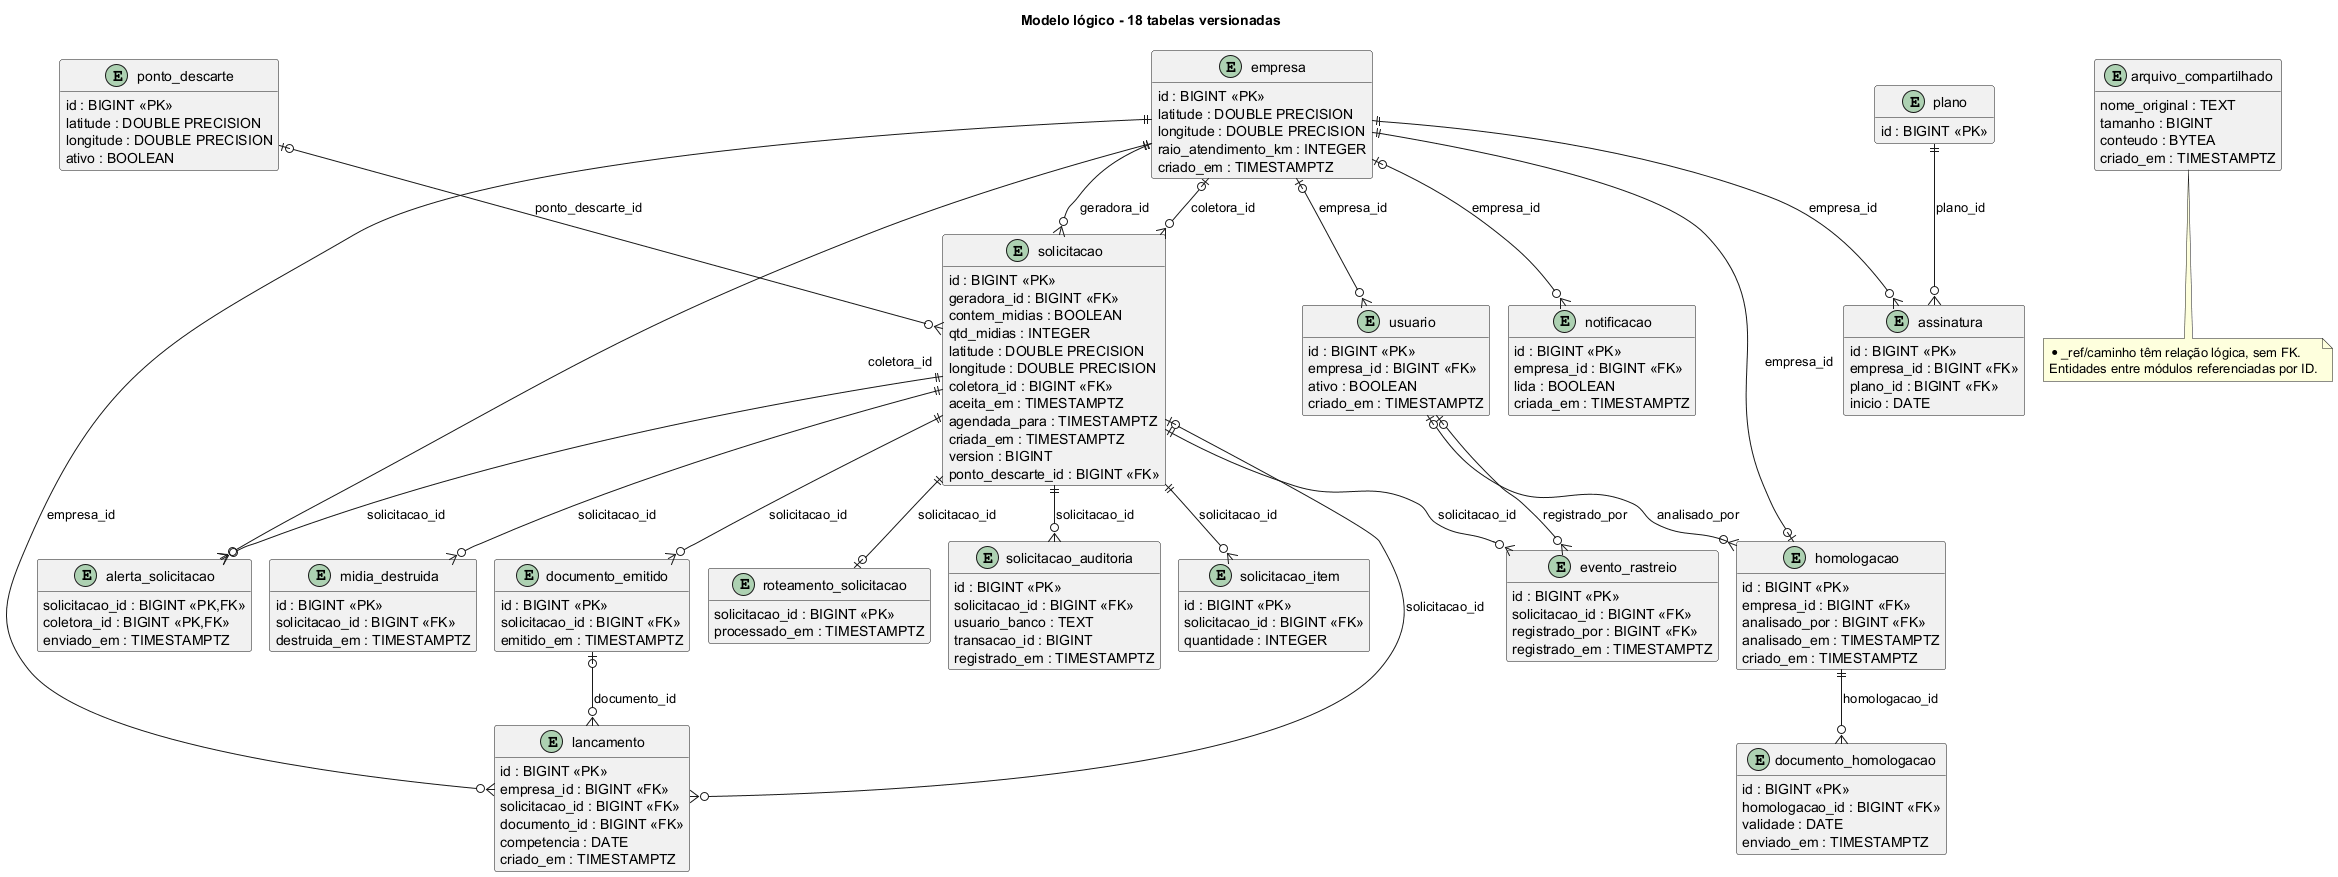

The diagram above was rendered by PlantUML. Its source (embedded in the PNG):
@startuml
!pragma layout smetana
title Modelo lógico - 18 tabelas versionadas
hide methods
entity empresa {
  id : BIGINT <<PK>>
  tipo : VARCHAR(20)
  razao_social : VARCHAR(150)
  cnpj : VARCHAR(14)
  telefone : VARCHAR(20)
  endereco : VARCHAR(200)
  cidade : VARCHAR(100)
  uf : CHAR(2)
  latitude : DOUBLE PRECISION
  longitude : DOUBLE PRECISION
  raio_atendimento_km : INTEGER
  criado_em : TIMESTAMPTZ
}
entity usuario {
  id : BIGINT <<PK>>
  empresa_id : BIGINT <<FK>>
  nome : VARCHAR(120)
  email : VARCHAR(150)
  senha_hash : VARCHAR(100)
  perfil : VARCHAR(20)
  ativo : BOOLEAN
  criado_em : TIMESTAMPTZ
}
entity homologacao {
  id : BIGINT <<PK>>
  empresa_id : BIGINT <<FK>>
  status : VARCHAR(20)
  motivo : VARCHAR(500)
  analisado_por : BIGINT <<FK>>
  analisado_em : TIMESTAMPTZ
  criado_em : TIMESTAMPTZ
}
entity documento_homologacao {
  id : BIGINT <<PK>>
  homologacao_id : BIGINT <<FK>>
  tipo : VARCHAR(30)
  arquivo_ref : VARCHAR(300)
  nome_original : VARCHAR(200)
  validade : DATE
  enviado_em : TIMESTAMPTZ
}
entity solicitacao {
  id : BIGINT <<PK>>
  geradora_id : BIGINT <<FK>>
  descricao : VARCHAR(1000)
  peso_estimado_kg : NUMERIC(10,
  contem_midias : BOOLEAN
  qtd_midias : INTEGER
  endereco : VARCHAR(200)
  cidade : VARCHAR(100)
  uf : CHAR(2)
  latitude : DOUBLE PRECISION
  longitude : DOUBLE PRECISION
  status : VARCHAR(20)
  coletora_id : BIGINT <<FK>>
  aceita_em : TIMESTAMPTZ
  agendada_para : TIMESTAMPTZ
  criada_em : TIMESTAMPTZ
  version : BIGINT
  ponto_descarte_id : BIGINT <<FK>>
}
entity solicitacao_item {
  id : BIGINT <<PK>>
  solicitacao_id : BIGINT <<FK>>
  tipo_residuo : VARCHAR(30)
  quantidade : INTEGER
  peso_kg : NUMERIC(10,
  identificacao : VARCHAR(150)
}
entity alerta_solicitacao {
  solicitacao_id : BIGINT <<PK,FK>>
  coletora_id : BIGINT <<PK,FK>>
  distancia_km : NUMERIC(8,
  enviado_em : TIMESTAMPTZ
}
entity evento_rastreio {
  id : BIGINT <<PK>>
  solicitacao_id : BIGINT <<FK>>
  tipo : VARCHAR(30)
  descricao : VARCHAR(500)
  peso_real_kg : NUMERIC(10,
  evidencia_ref : VARCHAR(300)
  registrado_por : BIGINT <<FK>>
  registrado_em : TIMESTAMPTZ
}
entity midia_destruida {
  id : BIGINT <<PK>>
  solicitacao_id : BIGINT <<FK>>
  numero_serie : VARCHAR(100)
  tipo : VARCHAR(10)
  metodo : VARCHAR(20)
  nivel : VARCHAR(10)
  destruida_em : TIMESTAMPTZ
  evidencia_ref : VARCHAR(300)
}
entity documento_emitido {
  id : BIGINT <<PK>>
  solicitacao_id : BIGINT <<FK>>
  tipo : VARCHAR(30)
  numero : VARCHAR(40)
  arquivo_ref : VARCHAR(300)
  hash_sha256 : CHAR(64)
  codigo_verificacao : VARCHAR(40)
  emitido_em : TIMESTAMPTZ
}
entity notificacao {
  id : BIGINT <<PK>>
  empresa_id : BIGINT <<FK>>
  tipo : VARCHAR(40)
  titulo : VARCHAR(150)
  mensagem : VARCHAR(500)
  link : VARCHAR(300)
  lida : BOOLEAN
  criada_em : TIMESTAMPTZ
}
entity ponto_descarte {
  id : BIGINT <<PK>>
  nome : VARCHAR(150)
  endereco : VARCHAR(200)
  cidade : VARCHAR(100)
  uf : CHAR(2)
  latitude : DOUBLE PRECISION
  longitude : DOUBLE PRECISION
  tipos_aceitos : VARCHAR(300)
  horario : VARCHAR(150)
  ativo : BOOLEAN
}
entity plano {
  id : BIGINT <<PK>>
  nome : VARCHAR(60)
  valor_mensal : NUMERIC(10,
}
entity assinatura {
  id : BIGINT <<PK>>
  empresa_id : BIGINT <<FK>>
  plano_id : BIGINT <<FK>>
  status : VARCHAR(20)
  inicio : DATE
}
entity lancamento {
  id : BIGINT <<PK>>
  empresa_id : BIGINT <<FK>>
  tipo : VARCHAR(20)
  solicitacao_id : BIGINT <<FK>>
  documento_id : BIGINT <<FK>>
  valor : NUMERIC(10,
  competencia : DATE
  criado_em : TIMESTAMPTZ
}
entity arquivo_compartilhado {
  caminho : VARCHAR(300) <<PK>>
  nome_original : TEXT
  content_type : VARCHAR(100)
  tamanho : BIGINT
  conteudo : BYTEA
  criado_em : TIMESTAMPTZ
}
entity roteamento_solicitacao {
  solicitacao_id : BIGINT <<PK>>
  processado_em : TIMESTAMPTZ
}
entity solicitacao_auditoria {
  id : BIGINT <<PK>>
  solicitacao_id : BIGINT <<FK>>
  status_anterior : VARCHAR(20)
  status_novo : VARCHAR(20)
  usuario_banco : TEXT
  transacao_id : BIGINT
  registrado_em : TIMESTAMPTZ
}
empresa |o--o{ usuario : empresa_id
empresa ||--o| homologacao : empresa_id
usuario |o--o{ homologacao : analisado_por
homologacao ||--o{ documento_homologacao : homologacao_id
empresa ||--o{ solicitacao : geradora_id
empresa |o--o{ solicitacao : coletora_id
ponto_descarte |o--o{ solicitacao : ponto_descarte_id
solicitacao ||--o{ solicitacao_item : solicitacao_id
solicitacao ||--o{ alerta_solicitacao : solicitacao_id
empresa ||--o{ alerta_solicitacao : coletora_id
solicitacao ||--o{ evento_rastreio : solicitacao_id
usuario |o--o{ evento_rastreio : registrado_por
solicitacao ||--o{ midia_destruida : solicitacao_id
solicitacao ||--o{ documento_emitido : solicitacao_id
empresa |o--o{ notificacao : empresa_id
empresa ||--o{ assinatura : empresa_id
plano ||--o{ assinatura : plano_id
empresa ||--o{ lancamento : empresa_id
solicitacao |o--o{ lancamento : solicitacao_id
documento_emitido |o--o{ lancamento : documento_id
solicitacao ||--o| roteamento_solicitacao : solicitacao_id
solicitacao ||--o{ solicitacao_auditoria : solicitacao_id
note bottom of arquivo_compartilhado
*_ref/caminho têm relação lógica, sem FK.
Entidades entre módulos referenciadas por ID.
end note
@enduml